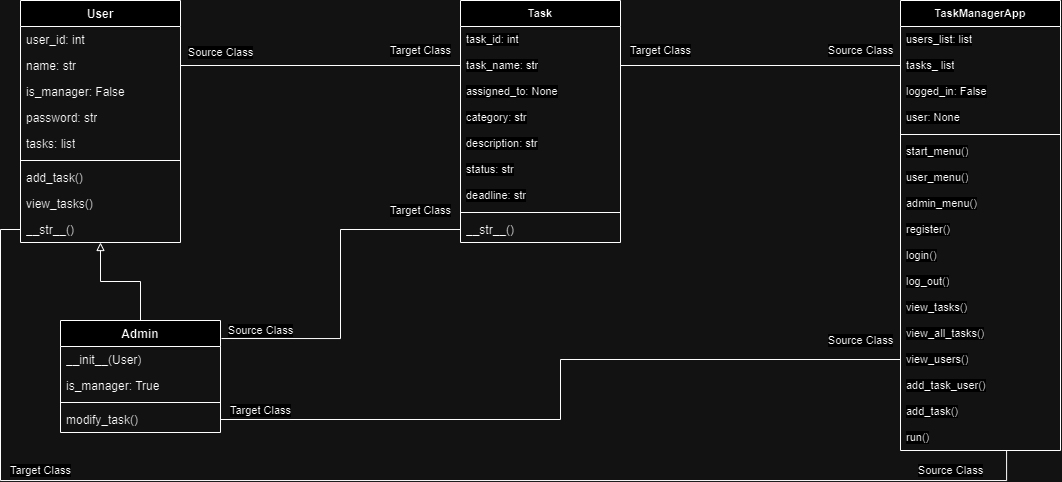

The diagram above was exported from draw.io. Its source (the exported page's mxGraphModel, read from the mxfile embedded in the PNG):
<mxGraphModel dx="1456" dy="-115" grid="1" gridSize="10" guides="1" tooltips="1" connect="1" arrows="1" fold="1" page="1" pageScale="1" pageWidth="1100" pageHeight="850" background="none" math="0" shadow="0">
  <root>
    <mxCell id="0" />
    <mxCell id="1" parent="0" />
    <mxCell id="2" value="User" style="swimlane;fontStyle=1;align=center;verticalAlign=top;childLayout=stackLayout;horizontal=1;startSize=26;horizontalStack=0;resizeParent=1;resizeParentMax=0;resizeLast=0;collapsible=1;marginBottom=0;whiteSpace=wrap;html=1;" vertex="1" parent="1">
      <mxGeometry x="40" y="880" width="160" height="242" as="geometry" />
    </mxCell>
    <mxCell id="3" value="user_id: int" style="text;strokeColor=none;fillColor=none;align=left;verticalAlign=top;spacingLeft=4;spacingRight=4;overflow=hidden;rotatable=0;points=[[0,0.5],[1,0.5]];portConstraint=eastwest;whiteSpace=wrap;html=1;" vertex="1" parent="2">
      <mxGeometry y="26" width="160" height="26" as="geometry" />
    </mxCell>
    <mxCell id="4" value="name: str" style="text;strokeColor=none;fillColor=none;align=left;verticalAlign=top;spacingLeft=4;spacingRight=4;overflow=hidden;rotatable=0;points=[[0,0.5],[1,0.5]];portConstraint=eastwest;whiteSpace=wrap;html=1;" vertex="1" parent="2">
      <mxGeometry y="52" width="160" height="26" as="geometry" />
    </mxCell>
    <mxCell id="5" value="is_manager: False" style="text;strokeColor=none;fillColor=none;align=left;verticalAlign=top;spacingLeft=4;spacingRight=4;overflow=hidden;rotatable=0;points=[[0,0.5],[1,0.5]];portConstraint=eastwest;whiteSpace=wrap;html=1;" vertex="1" parent="2">
      <mxGeometry y="78" width="160" height="26" as="geometry" />
    </mxCell>
    <mxCell id="6" value="password: str" style="text;strokeColor=none;fillColor=none;align=left;verticalAlign=top;spacingLeft=4;spacingRight=4;overflow=hidden;rotatable=0;points=[[0,0.5],[1,0.5]];portConstraint=eastwest;whiteSpace=wrap;html=1;" vertex="1" parent="2">
      <mxGeometry y="104" width="160" height="26" as="geometry" />
    </mxCell>
    <mxCell id="7" value="tasks: list" style="text;strokeColor=none;fillColor=none;align=left;verticalAlign=top;spacingLeft=4;spacingRight=4;overflow=hidden;rotatable=0;points=[[0,0.5],[1,0.5]];portConstraint=eastwest;whiteSpace=wrap;html=1;" vertex="1" parent="2">
      <mxGeometry y="130" width="160" height="26" as="geometry" />
    </mxCell>
    <mxCell id="8" value="" style="line;strokeWidth=1;fillColor=none;align=left;verticalAlign=middle;spacingTop=-1;spacingLeft=3;spacingRight=3;rotatable=0;labelPosition=right;points=[];portConstraint=eastwest;strokeColor=inherit;" vertex="1" parent="2">
      <mxGeometry y="156" width="160" height="8" as="geometry" />
    </mxCell>
    <mxCell id="9" value="add_task()&lt;span style=&quot;color: rgba(0, 0, 0, 0); font-family: monospace; font-size: 0px; text-wrap: nowrap;&quot;&gt;%3CmxGraphModel%3E%3Croot%3E%3CmxCell%20id%3D%220%22%2F%3E%3CmxCell%20id%3D%221%22%20parent%3D%220%22%2F%3E%3CmxCell%20id%3D%222%22%20value%3D%22user_id%3A%20int%22%20style%3D%22text%3BstrokeColor%3Dnone%3BfillColor%3Dnone%3Balign%3Dleft%3BverticalAlign%3Dtop%3BspacingLeft%3D4%3BspacingRight%3D4%3Boverflow%3Dhidden%3Brotatable%3D0%3Bpoints%3D%5B%5B0%2C0.5%5D%2C%5B1%2C0.5%5D%5D%3BportConstraint%3Deastwest%3BwhiteSpace%3Dwrap%3Bhtml%3D1%3B%22%20vertex%3D%221%22%20parent%3D%221%22%3E%3CmxGeometry%20x%3D%2280%22%20y%3D%22984%22%20width%3D%22160%22%20height%3D%2226%22%20as%3D%22geometry%22%2F%3E%3C%2FmxCell%3E%3C%2Froot%3E%3C%2FmxGraphModel%3E&lt;/span&gt;" style="text;strokeColor=none;fillColor=none;align=left;verticalAlign=top;spacingLeft=4;spacingRight=4;overflow=hidden;rotatable=0;points=[[0,0.5],[1,0.5]];portConstraint=eastwest;whiteSpace=wrap;html=1;" vertex="1" parent="2">
      <mxGeometry y="164" width="160" height="26" as="geometry" />
    </mxCell>
    <mxCell id="10" value="view_tasks()" style="text;strokeColor=none;fillColor=none;align=left;verticalAlign=top;spacingLeft=4;spacingRight=4;overflow=hidden;rotatable=0;points=[[0,0.5],[1,0.5]];portConstraint=eastwest;whiteSpace=wrap;html=1;" vertex="1" parent="2">
      <mxGeometry y="190" width="160" height="26" as="geometry" />
    </mxCell>
    <mxCell id="11" value="__str__()" style="text;strokeColor=none;fillColor=none;align=left;verticalAlign=top;spacingLeft=4;spacingRight=4;overflow=hidden;rotatable=0;points=[[0,0.5],[1,0.5]];portConstraint=eastwest;whiteSpace=wrap;html=1;" vertex="1" parent="2">
      <mxGeometry y="216" width="160" height="26" as="geometry" />
    </mxCell>
    <mxCell id="12" style="edgeStyle=orthogonalEdgeStyle;rounded=0;orthogonalLoop=1;jettySize=auto;html=1;exitX=0.5;exitY=0;exitDx=0;exitDy=0;endArrow=block;endFill=0;" edge="1" source="13" target="2" parent="1">
      <mxGeometry relative="1" as="geometry" />
    </mxCell>
    <mxCell id="13" value="Admin" style="swimlane;fontStyle=1;align=center;verticalAlign=top;childLayout=stackLayout;horizontal=1;startSize=26;horizontalStack=0;resizeParent=1;resizeParentMax=0;resizeLast=0;collapsible=1;marginBottom=0;whiteSpace=wrap;html=1;" vertex="1" parent="1">
      <mxGeometry x="80" y="1200" width="160" height="112" as="geometry" />
    </mxCell>
    <mxCell id="14" value="__init__(User)" style="text;strokeColor=none;fillColor=none;align=left;verticalAlign=top;spacingLeft=4;spacingRight=4;overflow=hidden;rotatable=0;points=[[0,0.5],[1,0.5]];portConstraint=eastwest;whiteSpace=wrap;html=1;" vertex="1" parent="13">
      <mxGeometry y="26" width="160" height="26" as="geometry" />
    </mxCell>
    <mxCell id="15" value="is_manager: True" style="text;strokeColor=none;fillColor=none;align=left;verticalAlign=top;spacingLeft=4;spacingRight=4;overflow=hidden;rotatable=0;points=[[0,0.5],[1,0.5]];portConstraint=eastwest;whiteSpace=wrap;html=1;" vertex="1" parent="13">
      <mxGeometry y="52" width="160" height="26" as="geometry" />
    </mxCell>
    <mxCell id="16" value="" style="line;strokeWidth=1;fillColor=none;align=left;verticalAlign=middle;spacingTop=-1;spacingLeft=3;spacingRight=3;rotatable=0;labelPosition=right;points=[];portConstraint=eastwest;strokeColor=inherit;" vertex="1" parent="13">
      <mxGeometry y="78" width="160" height="8" as="geometry" />
    </mxCell>
    <mxCell id="17" value="modify_task()" style="text;strokeColor=none;fillColor=none;align=left;verticalAlign=top;spacingLeft=4;spacingRight=4;overflow=hidden;rotatable=0;points=[[0,0.5],[1,0.5]];portConstraint=eastwest;whiteSpace=wrap;html=1;" vertex="1" parent="13">
      <mxGeometry y="86" width="160" height="26" as="geometry" />
    </mxCell>
    <mxCell id="18" value="Task" style="swimlane;fontStyle=1;align=center;verticalAlign=top;childLayout=stackLayout;horizontal=1;startSize=26;horizontalStack=0;resizeParent=1;resizeParentMax=0;resizeLast=0;collapsible=1;marginBottom=0;whiteSpace=wrap;html=1;fontFamily=Helvetica;fontSize=11;fontColor=default;labelBackgroundColor=default;" vertex="1" parent="1">
      <mxGeometry x="480" y="880" width="160" height="242" as="geometry" />
    </mxCell>
    <mxCell id="19" value="task_id: int" style="text;strokeColor=none;fillColor=none;align=left;verticalAlign=top;spacingLeft=4;spacingRight=4;overflow=hidden;rotatable=0;points=[[0,0.5],[1,0.5]];portConstraint=eastwest;whiteSpace=wrap;html=1;fontFamily=Helvetica;fontSize=11;fontColor=default;labelBackgroundColor=default;" vertex="1" parent="18">
      <mxGeometry y="26" width="160" height="26" as="geometry" />
    </mxCell>
    <mxCell id="20" value="task_name: str" style="text;strokeColor=none;fillColor=none;align=left;verticalAlign=top;spacingLeft=4;spacingRight=4;overflow=hidden;rotatable=0;points=[[0,0.5],[1,0.5]];portConstraint=eastwest;whiteSpace=wrap;html=1;fontFamily=Helvetica;fontSize=11;fontColor=default;labelBackgroundColor=default;" vertex="1" parent="18">
      <mxGeometry y="52" width="160" height="26" as="geometry" />
    </mxCell>
    <mxCell id="21" value="assigned_to: None" style="text;strokeColor=none;fillColor=none;align=left;verticalAlign=top;spacingLeft=4;spacingRight=4;overflow=hidden;rotatable=0;points=[[0,0.5],[1,0.5]];portConstraint=eastwest;whiteSpace=wrap;html=1;fontFamily=Helvetica;fontSize=11;fontColor=default;labelBackgroundColor=default;" vertex="1" parent="18">
      <mxGeometry y="78" width="160" height="26" as="geometry" />
    </mxCell>
    <mxCell id="22" value="category: str" style="text;strokeColor=none;fillColor=none;align=left;verticalAlign=top;spacingLeft=4;spacingRight=4;overflow=hidden;rotatable=0;points=[[0,0.5],[1,0.5]];portConstraint=eastwest;whiteSpace=wrap;html=1;fontFamily=Helvetica;fontSize=11;fontColor=default;labelBackgroundColor=default;" vertex="1" parent="18">
      <mxGeometry y="104" width="160" height="26" as="geometry" />
    </mxCell>
    <mxCell id="23" value="description: str" style="text;strokeColor=none;fillColor=none;align=left;verticalAlign=top;spacingLeft=4;spacingRight=4;overflow=hidden;rotatable=0;points=[[0,0.5],[1,0.5]];portConstraint=eastwest;whiteSpace=wrap;html=1;fontFamily=Helvetica;fontSize=11;fontColor=default;labelBackgroundColor=default;" vertex="1" parent="18">
      <mxGeometry y="130" width="160" height="26" as="geometry" />
    </mxCell>
    <mxCell id="24" value="status: str" style="text;strokeColor=none;fillColor=none;align=left;verticalAlign=top;spacingLeft=4;spacingRight=4;overflow=hidden;rotatable=0;points=[[0,0.5],[1,0.5]];portConstraint=eastwest;whiteSpace=wrap;html=1;fontFamily=Helvetica;fontSize=11;fontColor=default;labelBackgroundColor=default;" vertex="1" parent="18">
      <mxGeometry y="156" width="160" height="26" as="geometry" />
    </mxCell>
    <mxCell id="25" value="deadline: str" style="text;strokeColor=none;fillColor=none;align=left;verticalAlign=top;spacingLeft=4;spacingRight=4;overflow=hidden;rotatable=0;points=[[0,0.5],[1,0.5]];portConstraint=eastwest;whiteSpace=wrap;html=1;fontFamily=Helvetica;fontSize=11;fontColor=default;labelBackgroundColor=default;" vertex="1" parent="18">
      <mxGeometry y="182" width="160" height="26" as="geometry" />
    </mxCell>
    <mxCell id="26" value="" style="line;strokeWidth=1;fillColor=none;align=left;verticalAlign=middle;spacingTop=-1;spacingLeft=3;spacingRight=3;rotatable=0;labelPosition=right;points=[];portConstraint=eastwest;strokeColor=inherit;fontFamily=Helvetica;fontSize=11;fontColor=default;labelBackgroundColor=default;" vertex="1" parent="18">
      <mxGeometry y="208" width="160" height="8" as="geometry" />
    </mxCell>
    <mxCell id="27" value="__str__()" style="text;strokeColor=none;fillColor=none;align=left;verticalAlign=top;spacingLeft=4;spacingRight=4;overflow=hidden;rotatable=0;points=[[0,0.5],[1,0.5]];portConstraint=eastwest;whiteSpace=wrap;html=1;" vertex="1" parent="18">
      <mxGeometry y="216" width="160" height="26" as="geometry" />
    </mxCell>
    <mxCell id="28" value="TaskManagerApp" style="swimlane;fontStyle=1;align=center;verticalAlign=top;childLayout=stackLayout;horizontal=1;startSize=26;horizontalStack=0;resizeParent=1;resizeParentMax=0;resizeLast=0;collapsible=1;marginBottom=0;whiteSpace=wrap;html=1;fontFamily=Helvetica;fontSize=11;fontColor=default;labelBackgroundColor=default;" vertex="1" parent="1">
      <mxGeometry x="920" y="880" width="160" height="450" as="geometry" />
    </mxCell>
    <mxCell id="29" value="users_list: list" style="text;strokeColor=none;fillColor=none;align=left;verticalAlign=top;spacingLeft=4;spacingRight=4;overflow=hidden;rotatable=0;points=[[0,0.5],[1,0.5]];portConstraint=eastwest;whiteSpace=wrap;html=1;fontFamily=Helvetica;fontSize=11;fontColor=default;labelBackgroundColor=default;" vertex="1" parent="28">
      <mxGeometry y="26" width="160" height="26" as="geometry" />
    </mxCell>
    <mxCell id="30" value="tasks_ list" style="text;strokeColor=none;fillColor=none;align=left;verticalAlign=top;spacingLeft=4;spacingRight=4;overflow=hidden;rotatable=0;points=[[0,0.5],[1,0.5]];portConstraint=eastwest;whiteSpace=wrap;html=1;fontFamily=Helvetica;fontSize=11;fontColor=default;labelBackgroundColor=default;" vertex="1" parent="28">
      <mxGeometry y="52" width="160" height="26" as="geometry" />
    </mxCell>
    <mxCell id="31" value="logged_in: False" style="text;strokeColor=none;fillColor=none;align=left;verticalAlign=top;spacingLeft=4;spacingRight=4;overflow=hidden;rotatable=0;points=[[0,0.5],[1,0.5]];portConstraint=eastwest;whiteSpace=wrap;html=1;fontFamily=Helvetica;fontSize=11;fontColor=default;labelBackgroundColor=default;" vertex="1" parent="28">
      <mxGeometry y="78" width="160" height="26" as="geometry" />
    </mxCell>
    <mxCell id="32" value="user: None" style="text;strokeColor=none;fillColor=none;align=left;verticalAlign=top;spacingLeft=4;spacingRight=4;overflow=hidden;rotatable=0;points=[[0,0.5],[1,0.5]];portConstraint=eastwest;whiteSpace=wrap;html=1;fontFamily=Helvetica;fontSize=11;fontColor=default;labelBackgroundColor=default;" vertex="1" parent="28">
      <mxGeometry y="104" width="160" height="26" as="geometry" />
    </mxCell>
    <mxCell id="33" value="" style="line;strokeWidth=1;fillColor=none;align=left;verticalAlign=middle;spacingTop=-1;spacingLeft=3;spacingRight=3;rotatable=0;labelPosition=right;points=[];portConstraint=eastwest;strokeColor=inherit;fontFamily=Helvetica;fontSize=11;fontColor=default;labelBackgroundColor=default;" vertex="1" parent="28">
      <mxGeometry y="130" width="160" height="8" as="geometry" />
    </mxCell>
    <mxCell id="34" value="start_menu()" style="text;strokeColor=none;fillColor=none;align=left;verticalAlign=top;spacingLeft=4;spacingRight=4;overflow=hidden;rotatable=0;points=[[0,0.5],[1,0.5]];portConstraint=eastwest;whiteSpace=wrap;html=1;fontFamily=Helvetica;fontSize=11;fontColor=default;labelBackgroundColor=default;" vertex="1" parent="28">
      <mxGeometry y="138" width="160" height="26" as="geometry" />
    </mxCell>
    <mxCell id="35" value="user_menu()" style="text;strokeColor=none;fillColor=none;align=left;verticalAlign=top;spacingLeft=4;spacingRight=4;overflow=hidden;rotatable=0;points=[[0,0.5],[1,0.5]];portConstraint=eastwest;whiteSpace=wrap;html=1;fontFamily=Helvetica;fontSize=11;fontColor=default;labelBackgroundColor=default;" vertex="1" parent="28">
      <mxGeometry y="164" width="160" height="26" as="geometry" />
    </mxCell>
    <mxCell id="36" value="admin_menu()" style="text;strokeColor=none;fillColor=none;align=left;verticalAlign=top;spacingLeft=4;spacingRight=4;overflow=hidden;rotatable=0;points=[[0,0.5],[1,0.5]];portConstraint=eastwest;whiteSpace=wrap;html=1;fontFamily=Helvetica;fontSize=11;fontColor=default;labelBackgroundColor=default;" vertex="1" parent="28">
      <mxGeometry y="190" width="160" height="26" as="geometry" />
    </mxCell>
    <mxCell id="37" value="register()" style="text;strokeColor=none;fillColor=none;align=left;verticalAlign=top;spacingLeft=4;spacingRight=4;overflow=hidden;rotatable=0;points=[[0,0.5],[1,0.5]];portConstraint=eastwest;whiteSpace=wrap;html=1;fontFamily=Helvetica;fontSize=11;fontColor=default;labelBackgroundColor=default;" vertex="1" parent="28">
      <mxGeometry y="216" width="160" height="26" as="geometry" />
    </mxCell>
    <mxCell id="38" value="login()" style="text;strokeColor=none;fillColor=none;align=left;verticalAlign=top;spacingLeft=4;spacingRight=4;overflow=hidden;rotatable=0;points=[[0,0.5],[1,0.5]];portConstraint=eastwest;whiteSpace=wrap;html=1;fontFamily=Helvetica;fontSize=11;fontColor=default;labelBackgroundColor=default;" vertex="1" parent="28">
      <mxGeometry y="242" width="160" height="26" as="geometry" />
    </mxCell>
    <mxCell id="39" value="log_out()" style="text;strokeColor=none;fillColor=none;align=left;verticalAlign=top;spacingLeft=4;spacingRight=4;overflow=hidden;rotatable=0;points=[[0,0.5],[1,0.5]];portConstraint=eastwest;whiteSpace=wrap;html=1;fontFamily=Helvetica;fontSize=11;fontColor=default;labelBackgroundColor=default;" vertex="1" parent="28">
      <mxGeometry y="268" width="160" height="26" as="geometry" />
    </mxCell>
    <mxCell id="40" value="view_tasks()" style="text;strokeColor=none;fillColor=none;align=left;verticalAlign=top;spacingLeft=4;spacingRight=4;overflow=hidden;rotatable=0;points=[[0,0.5],[1,0.5]];portConstraint=eastwest;whiteSpace=wrap;html=1;fontFamily=Helvetica;fontSize=11;fontColor=default;labelBackgroundColor=default;" vertex="1" parent="28">
      <mxGeometry y="294" width="160" height="26" as="geometry" />
    </mxCell>
    <mxCell id="41" value="view_all_tasks()" style="text;strokeColor=none;fillColor=none;align=left;verticalAlign=top;spacingLeft=4;spacingRight=4;overflow=hidden;rotatable=0;points=[[0,0.5],[1,0.5]];portConstraint=eastwest;whiteSpace=wrap;html=1;fontFamily=Helvetica;fontSize=11;fontColor=default;labelBackgroundColor=default;" vertex="1" parent="28">
      <mxGeometry y="320" width="160" height="26" as="geometry" />
    </mxCell>
    <mxCell id="42" value="view_users()" style="text;strokeColor=none;fillColor=none;align=left;verticalAlign=top;spacingLeft=4;spacingRight=4;overflow=hidden;rotatable=0;points=[[0,0.5],[1,0.5]];portConstraint=eastwest;whiteSpace=wrap;html=1;fontFamily=Helvetica;fontSize=11;fontColor=default;labelBackgroundColor=default;" vertex="1" parent="28">
      <mxGeometry y="346" width="160" height="26" as="geometry" />
    </mxCell>
    <mxCell id="43" value="add_task_user()" style="text;strokeColor=none;fillColor=none;align=left;verticalAlign=top;spacingLeft=4;spacingRight=4;overflow=hidden;rotatable=0;points=[[0,0.5],[1,0.5]];portConstraint=eastwest;whiteSpace=wrap;html=1;fontFamily=Helvetica;fontSize=11;fontColor=default;labelBackgroundColor=default;" vertex="1" parent="28">
      <mxGeometry y="372" width="160" height="26" as="geometry" />
    </mxCell>
    <mxCell id="44" value="add_task()" style="text;strokeColor=none;fillColor=none;align=left;verticalAlign=top;spacingLeft=4;spacingRight=4;overflow=hidden;rotatable=0;points=[[0,0.5],[1,0.5]];portConstraint=eastwest;whiteSpace=wrap;html=1;fontFamily=Helvetica;fontSize=11;fontColor=default;labelBackgroundColor=default;" vertex="1" parent="28">
      <mxGeometry y="398" width="160" height="26" as="geometry" />
    </mxCell>
    <mxCell id="45" value="run()" style="text;strokeColor=none;fillColor=none;align=left;verticalAlign=top;spacingLeft=4;spacingRight=4;overflow=hidden;rotatable=0;points=[[0,0.5],[1,0.5]];portConstraint=eastwest;whiteSpace=wrap;html=1;fontFamily=Helvetica;fontSize=11;fontColor=default;labelBackgroundColor=default;" vertex="1" parent="28">
      <mxGeometry y="424" width="160" height="26" as="geometry" />
    </mxCell>
    <mxCell id="46" style="edgeStyle=orthogonalEdgeStyle;rounded=0;orthogonalLoop=1;jettySize=auto;html=1;exitX=1;exitY=0.5;exitDx=0;exitDy=0;entryX=0;entryY=0.5;entryDx=0;entryDy=0;strokeColor=default;align=center;verticalAlign=middle;fontFamily=Helvetica;fontSize=11;fontColor=default;labelBackgroundColor=default;endArrow=none;endFill=0;" edge="1" source="4" target="20" parent="1">
      <mxGeometry relative="1" as="geometry" />
    </mxCell>
    <mxCell id="47" value="Source Class" style="edgeLabel;html=1;align=center;verticalAlign=middle;resizable=0;points=[];fontFamily=Helvetica;fontSize=11;fontColor=default;labelBackgroundColor=default;" vertex="1" connectable="0" parent="46">
      <mxGeometry x="-0.604" y="-2" relative="1" as="geometry">
        <mxPoint x="-16" y="-15" as="offset" />
      </mxGeometry>
    </mxCell>
    <mxCell id="48" value="Target Class" style="edgeLabel;html=1;align=center;verticalAlign=middle;resizable=0;points=[];fontFamily=Helvetica;fontSize=11;fontColor=default;labelBackgroundColor=default;" vertex="1" connectable="0" parent="1">
      <mxGeometry x="440.0021739130435" y="930" as="geometry" />
    </mxCell>
    <mxCell id="49" style="edgeStyle=orthogonalEdgeStyle;rounded=0;orthogonalLoop=1;jettySize=auto;html=1;exitX=1;exitY=0.5;exitDx=0;exitDy=0;entryX=0;entryY=0.5;entryDx=0;entryDy=0;strokeColor=default;align=center;verticalAlign=middle;fontFamily=Helvetica;fontSize=11;fontColor=default;labelBackgroundColor=default;endArrow=none;endFill=0;" edge="1" source="20" target="30" parent="1">
      <mxGeometry relative="1" as="geometry" />
    </mxCell>
    <mxCell id="50" value="Source Class" style="edgeLabel;html=1;align=center;verticalAlign=middle;resizable=0;points=[];fontFamily=Helvetica;fontSize=11;fontColor=default;labelBackgroundColor=default;" vertex="1" connectable="0" parent="1">
      <mxGeometry x="880.0000000000001" y="930" as="geometry" />
    </mxCell>
    <mxCell id="51" value="Target Class" style="edgeLabel;html=1;align=center;verticalAlign=middle;resizable=0;points=[];fontFamily=Helvetica;fontSize=11;fontColor=default;labelBackgroundColor=default;" vertex="1" connectable="0" parent="1">
      <mxGeometry x="680.0021739130435" y="930" as="geometry" />
    </mxCell>
    <mxCell id="52" style="edgeStyle=orthogonalEdgeStyle;rounded=0;orthogonalLoop=1;jettySize=auto;html=1;exitX=1.006;exitY=0.161;exitDx=0;exitDy=0;strokeColor=default;align=center;verticalAlign=middle;fontFamily=Helvetica;fontSize=11;fontColor=default;labelBackgroundColor=default;endArrow=none;endFill=0;entryX=0;entryY=0.5;entryDx=0;entryDy=0;exitPerimeter=0;" edge="1" source="13" target="27" parent="1">
      <mxGeometry relative="1" as="geometry" />
    </mxCell>
    <mxCell id="53" value="Source Class" style="edgeLabel;html=1;align=center;verticalAlign=middle;resizable=0;points=[];fontFamily=Helvetica;fontSize=11;fontColor=default;labelBackgroundColor=default;" vertex="1" connectable="0" parent="1">
      <mxGeometry x="280.00411764705876" y="1210" as="geometry" />
    </mxCell>
    <mxCell id="54" value="Target Class" style="edgeLabel;html=1;align=center;verticalAlign=middle;resizable=0;points=[];fontFamily=Helvetica;fontSize=11;fontColor=default;labelBackgroundColor=default;" vertex="1" connectable="0" parent="1">
      <mxGeometry x="440.0021739130435" y="1090" as="geometry" />
    </mxCell>
    <mxCell id="55" style="edgeStyle=orthogonalEdgeStyle;rounded=0;orthogonalLoop=1;jettySize=auto;html=1;exitX=0;exitY=0.5;exitDx=0;exitDy=0;entryX=0.663;entryY=1.019;entryDx=0;entryDy=0;strokeColor=default;align=center;verticalAlign=middle;fontFamily=Helvetica;fontSize=11;fontColor=default;labelBackgroundColor=default;endArrow=none;endFill=0;entryPerimeter=0;" edge="1" source="11" target="45" parent="1">
      <mxGeometry relative="1" as="geometry">
        <Array as="points">
          <mxPoint x="20" y="1109" />
          <mxPoint x="20" y="1360" />
          <mxPoint x="1026" y="1360" />
        </Array>
      </mxGeometry>
    </mxCell>
    <mxCell id="56" value="Source Class" style="edgeLabel;html=1;align=center;verticalAlign=middle;resizable=0;points=[];fontFamily=Helvetica;fontSize=11;fontColor=default;labelBackgroundColor=default;" vertex="1" connectable="0" parent="1">
      <mxGeometry x="970.0042857142855" y="1350" as="geometry" />
    </mxCell>
    <mxCell id="57" value="Target Class" style="edgeLabel;html=1;align=center;verticalAlign=middle;resizable=0;points=[];fontFamily=Helvetica;fontSize=11;fontColor=default;labelBackgroundColor=default;" vertex="1" connectable="0" parent="1">
      <mxGeometry x="60.00217391304352" y="1350" as="geometry" />
    </mxCell>
    <mxCell id="58" style="edgeStyle=orthogonalEdgeStyle;rounded=0;orthogonalLoop=1;jettySize=auto;html=1;exitX=1;exitY=0.5;exitDx=0;exitDy=0;entryX=0;entryY=0.5;entryDx=0;entryDy=0;strokeColor=default;align=center;verticalAlign=middle;fontFamily=Helvetica;fontSize=11;fontColor=default;labelBackgroundColor=default;endArrow=none;endFill=0;" edge="1" source="17" target="42" parent="1">
      <mxGeometry relative="1" as="geometry" />
    </mxCell>
    <mxCell id="59" value="Source Class" style="edgeLabel;html=1;align=center;verticalAlign=middle;resizable=0;points=[];fontFamily=Helvetica;fontSize=11;fontColor=default;labelBackgroundColor=default;" vertex="1" connectable="0" parent="1">
      <mxGeometry x="880.0042857142855" y="1220" as="geometry" />
    </mxCell>
    <mxCell id="60" value="Target Class" style="edgeLabel;html=1;align=center;verticalAlign=middle;resizable=0;points=[];fontFamily=Helvetica;fontSize=11;fontColor=default;labelBackgroundColor=default;" vertex="1" connectable="0" parent="1">
      <mxGeometry x="280.0021739130435" y="1290" as="geometry" />
    </mxCell>
  </root>
</mxGraphModel>